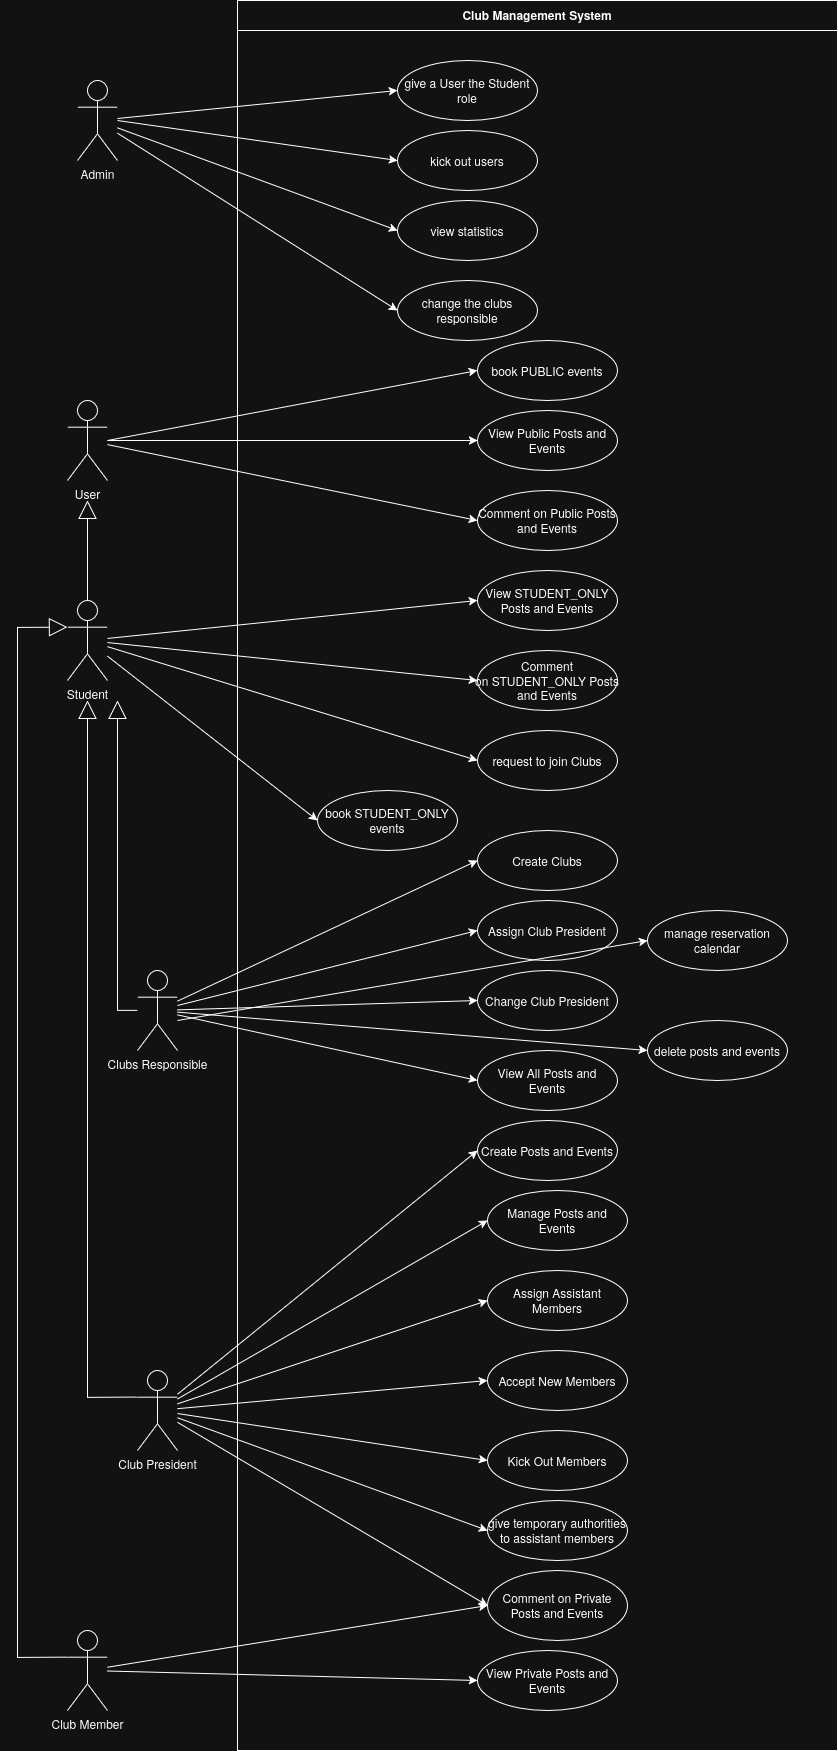

The diagram above was exported from draw.io. Its source (the exported page's mxGraphModel, read from the mxfile embedded in the PNG):
<mxGraphModel dx="1628" dy="2216" grid="1" gridSize="10" guides="1" tooltips="1" connect="1" arrows="1" fold="1" page="1" pageScale="1" pageWidth="1400" pageHeight="1200" math="0" shadow="0">
  <root>
    <mxCell id="0" />
    <mxCell id="1" parent="0" />
    <mxCell id="system" parent="1" style="swimlane;startSize=30;" value="Club Management System" vertex="1">
      <mxGeometry height="1750" width="600" x="250" y="-280" as="geometry" />
    </mxCell>
    <mxCell id="uc1" parent="system" style="ellipse;whiteSpace=wrap;html=1;" value="View Public Posts and Events" vertex="1">
      <mxGeometry height="60" width="140" x="240" y="410" as="geometry" />
    </mxCell>
    <mxCell id="uc2" parent="system" style="ellipse;whiteSpace=wrap;html=1;" value="Comment on Public Posts and Events" vertex="1">
      <mxGeometry height="60" width="140" x="240" y="490" as="geometry" />
    </mxCell>
    <mxCell id="uc3" parent="system" style="ellipse;whiteSpace=wrap;html=1;" value="View STUDENT_ONLY Posts and Events" vertex="1">
      <mxGeometry height="60" width="140" x="240" y="570" as="geometry" />
    </mxCell>
    <mxCell id="uc4" parent="system" style="ellipse;whiteSpace=wrap;html=1;" value="Comment on&amp;nbsp;STUDENT_ONLY&amp;nbsp;Posts and Events" vertex="1">
      <mxGeometry height="60" width="140" x="240" y="650" as="geometry" />
    </mxCell>
    <mxCell id="uc5" parent="system" style="ellipse;whiteSpace=wrap;html=1;" value="request to join Clubs" vertex="1">
      <mxGeometry height="60" width="140" x="240" y="730" as="geometry" />
    </mxCell>
    <mxCell id="uc6" parent="system" style="ellipse;whiteSpace=wrap;html=1;" value="Create Clubs" vertex="1">
      <mxGeometry height="60" width="140" x="240" y="830" as="geometry" />
    </mxCell>
    <mxCell id="uc7" parent="system" style="ellipse;whiteSpace=wrap;html=1;" value="Assign Club President" vertex="1">
      <mxGeometry height="60" width="140" x="240" y="900" as="geometry" />
    </mxCell>
    <mxCell id="uc8" parent="system" style="ellipse;whiteSpace=wrap;html=1;" value="Change Club President" vertex="1">
      <mxGeometry height="60" width="140" x="240" y="970" as="geometry" />
    </mxCell>
    <mxCell id="uc9" parent="system" style="ellipse;whiteSpace=wrap;html=1;" value="View All Posts and Events" vertex="1">
      <mxGeometry height="60" width="140" x="240" y="1050" as="geometry" />
    </mxCell>
    <mxCell id="uc10" parent="system" style="ellipse;whiteSpace=wrap;html=1;" value="Create Posts and Events" vertex="1">
      <mxGeometry height="60" width="140" x="240" y="1120" as="geometry" />
    </mxCell>
    <mxCell id="uc11" parent="system" style="ellipse;whiteSpace=wrap;html=1;" value="Manage Posts and Events" vertex="1">
      <mxGeometry height="60" width="140" x="250" y="1190" as="geometry" />
    </mxCell>
    <mxCell id="uc12" parent="system" style="ellipse;whiteSpace=wrap;html=1;" value="Assign Assistant Members" vertex="1">
      <mxGeometry height="60" width="140" x="250" y="1270" as="geometry" />
    </mxCell>
    <mxCell id="uc13" parent="system" style="ellipse;whiteSpace=wrap;html=1;" value="Accept New Members" vertex="1">
      <mxGeometry height="60" width="140" x="250" y="1350" as="geometry" />
    </mxCell>
    <mxCell id="uc14" parent="system" style="ellipse;whiteSpace=wrap;html=1;" value="Kick Out Members" vertex="1">
      <mxGeometry height="60" width="140" x="250" y="1430" as="geometry" />
    </mxCell>
    <mxCell id="uc15" parent="system" style="ellipse;whiteSpace=wrap;html=1;" value="Comment on Private Posts and Events" vertex="1">
      <mxGeometry height="70" width="140" x="250" y="1570" as="geometry" />
    </mxCell>
    <mxCell id="uc16" parent="system" style="ellipse;whiteSpace=wrap;html=1;" value="View Private Posts and Events" vertex="1">
      <mxGeometry height="60" width="140" x="240" y="1650" as="geometry" />
    </mxCell>
    <mxCell id="uNCgmgs6ma84t48twlrE-6" parent="system" style="ellipse;whiteSpace=wrap;html=1;" value="give temporary authorities to assistant members" vertex="1">
      <mxGeometry height="60" width="140" x="250" y="1500" as="geometry" />
    </mxCell>
    <mxCell id="rC8RQ_Xzs2TtSy2UCyTL-2" parent="system" style="ellipse;whiteSpace=wrap;html=1;" value="give a User the Student role" vertex="1">
      <mxGeometry height="60" width="140" x="160" y="60" as="geometry" />
    </mxCell>
    <mxCell id="rC8RQ_Xzs2TtSy2UCyTL-3" parent="system" style="ellipse;whiteSpace=wrap;html=1;" value="kick out users" vertex="1">
      <mxGeometry height="60" width="140" x="160" y="130" as="geometry" />
    </mxCell>
    <mxCell id="rC8RQ_Xzs2TtSy2UCyTL-4" parent="system" style="ellipse;whiteSpace=wrap;html=1;" value="view statistics" vertex="1">
      <mxGeometry height="60" width="140" x="160" y="200" as="geometry" />
    </mxCell>
    <mxCell id="rC8RQ_Xzs2TtSy2UCyTL-7" edge="1" parent="system" source="rC8RQ_Xzs2TtSy2UCyTL-1" style="">
      <mxGeometry relative="1" as="geometry">
        <mxPoint x="-200" y="229.70999999999998" as="sourcePoint" />
        <mxPoint x="160" y="230" as="targetPoint" />
      </mxGeometry>
    </mxCell>
    <mxCell id="rC8RQ_Xzs2TtSy2UCyTL-9" parent="system" style="ellipse;whiteSpace=wrap;html=1;" value="change the clubs responsible" vertex="1">
      <mxGeometry height="60" width="140" x="160" y="280" as="geometry" />
    </mxCell>
    <mxCell id="rC8RQ_Xzs2TtSy2UCyTL-11" parent="system" style="ellipse;whiteSpace=wrap;html=1;" value="book STUDENT_ONLY events" vertex="1">
      <mxGeometry height="60" width="140" x="80" y="790" as="geometry" />
    </mxCell>
    <mxCell id="rC8RQ_Xzs2TtSy2UCyTL-13" parent="system" style="ellipse;whiteSpace=wrap;html=1;" value="book PUBLIC events" vertex="1">
      <mxGeometry height="60" width="140" x="240" y="340" as="geometry" />
    </mxCell>
    <mxCell id="rC8RQ_Xzs2TtSy2UCyTL-17" parent="system" style="ellipse;whiteSpace=wrap;html=1;" value="manage reservation calendar" vertex="1">
      <mxGeometry height="60" width="140" x="410" y="910" as="geometry" />
    </mxCell>
    <mxCell id="rC8RQ_Xzs2TtSy2UCyTL-16" parent="system" style="ellipse;whiteSpace=wrap;html=1;" value="delete posts and events" vertex="1">
      <mxGeometry height="60" width="140" x="410" y="1020" as="geometry" />
    </mxCell>
    <mxCell id="user" parent="1" style="shape=umlActor;verticalLabelPosition=bottom;verticalAlign=top;html=1;" value="User" vertex="1">
      <mxGeometry height="80" width="40" x="80" y="120" as="geometry" />
    </mxCell>
    <mxCell id="student" parent="1" style="shape=umlActor;verticalLabelPosition=bottom;verticalAlign=top;html=1;" value="Student" vertex="1">
      <mxGeometry height="80" width="40" x="80" y="320" as="geometry" />
    </mxCell>
    <mxCell id="clubsResp" parent="1" style="shape=umlActor;verticalLabelPosition=bottom;verticalAlign=top;html=1;" value="Clubs Responsible" vertex="1">
      <mxGeometry height="80" width="40" x="150" y="690" as="geometry" />
    </mxCell>
    <mxCell id="clubPres" parent="1" style="shape=umlActor;verticalLabelPosition=bottom;verticalAlign=top;html=1;" value="Club President" vertex="1">
      <mxGeometry height="80" width="40" x="150" y="1090" as="geometry" />
    </mxCell>
    <mxCell id="clubMember" parent="1" style="shape=umlActor;verticalLabelPosition=bottom;verticalAlign=top;html=1;" value="Club Member" vertex="1">
      <mxGeometry height="80" width="40" x="80" y="1350" as="geometry" />
    </mxCell>
    <mxCell id="user-uc1" edge="1" parent="1" source="user" style="entryX=0;entryY=0.5;entryDx=0;entryDy=0;entryPerimeter=0;" target="uc1">
      <mxGeometry relative="1" as="geometry" />
    </mxCell>
    <mxCell id="user-uc2" edge="1" parent="1" source="user" style="entryX=0;entryY=0.5;entryDx=0;entryDy=0;" target="uc2">
      <mxGeometry relative="1" as="geometry" />
    </mxCell>
    <mxCell id="student-uc3" edge="1" parent="1" source="student" style="entryX=0;entryY=0.5;entryDx=0;entryDy=0;" target="uc3">
      <mxGeometry relative="1" as="geometry" />
    </mxCell>
    <mxCell id="student-uc4" edge="1" parent="1" source="student" style="entryX=0;entryY=0.5;entryDx=0;entryDy=0;" target="uc4">
      <mxGeometry relative="1" as="geometry" />
    </mxCell>
    <mxCell id="student-uc5" edge="1" parent="1" source="student" style="entryX=0;entryY=0.5;entryDx=0;entryDy=0;" target="uc5">
      <mxGeometry relative="1" as="geometry" />
    </mxCell>
    <mxCell id="clubsResp-uc6" edge="1" parent="1" source="clubsResp" style="entryX=0;entryY=0.5;entryDx=0;entryDy=0;" target="uc6">
      <mxGeometry relative="1" as="geometry" />
    </mxCell>
    <mxCell id="clubsResp-uc7" edge="1" parent="1" source="clubsResp" style="entryX=0;entryY=0.5;entryDx=0;entryDy=0;" target="uc7">
      <mxGeometry relative="1" as="geometry" />
    </mxCell>
    <mxCell id="clubsResp-uc8" edge="1" parent="1" source="clubsResp" style="entryX=0;entryY=0.5;entryDx=0;entryDy=0;" target="uc8">
      <mxGeometry relative="1" as="geometry" />
    </mxCell>
    <mxCell id="clubsResp-uc9" edge="1" parent="1" source="clubsResp" style="entryX=0;entryY=0.5;entryDx=0;entryDy=0;" target="uc9">
      <mxGeometry relative="1" as="geometry" />
    </mxCell>
    <mxCell id="clubPres-uc10" edge="1" parent="1" source="clubPres" style="entryX=0;entryY=0.5;entryDx=0;entryDy=0;" target="uc10">
      <mxGeometry relative="1" as="geometry" />
    </mxCell>
    <mxCell id="clubPres-uc11" edge="1" parent="1" source="clubPres" style="entryX=0;entryY=0.5;entryDx=0;entryDy=0;" target="uc11">
      <mxGeometry relative="1" as="geometry" />
    </mxCell>
    <mxCell id="clubPres-uc12" edge="1" parent="1" source="clubPres" style="entryX=0;entryY=0.5;entryDx=0;entryDy=0;" target="uc12">
      <mxGeometry relative="1" as="geometry" />
    </mxCell>
    <mxCell id="clubPres-uc13" edge="1" parent="1" source="clubPres" style="entryX=0;entryY=0.5;entryDx=0;entryDy=0;" target="uc13">
      <mxGeometry relative="1" as="geometry" />
    </mxCell>
    <mxCell id="clubPres-uc14" edge="1" parent="1" source="clubPres" style="entryX=0;entryY=0.5;entryDx=0;entryDy=0;" target="uc14">
      <mxGeometry relative="1" as="geometry">
        <mxPoint x="470" y="1150" as="targetPoint" />
      </mxGeometry>
    </mxCell>
    <mxCell id="clubPres-uc15" edge="1" parent="1" source="clubPres" style="entryX=0;entryY=0.5;entryDx=0;entryDy=0;" target="uc15">
      <mxGeometry relative="1" as="geometry" />
    </mxCell>
    <mxCell id="clubMember-uc16" edge="1" parent="1" source="clubMember" style="entryX=0;entryY=0.5;entryDx=0;entryDy=0;" target="uc16">
      <mxGeometry relative="1" as="geometry">
        <mxPoint x="460" y="1370" as="targetPoint" />
      </mxGeometry>
    </mxCell>
    <mxCell id="clubMember-uc15" edge="1" parent="1" source="clubMember" style="entryX=0;entryY=0.5;entryDx=0;entryDy=0;" target="uc15">
      <mxGeometry relative="1" as="geometry" />
    </mxCell>
    <mxCell id="uNCgmgs6ma84t48twlrE-3" edge="1" parent="1" source="clubPres" style="endArrow=block;endSize=16;endFill=0;html=1;rounded=0;exitX=0;exitY=0.3333333333333333;exitDx=0;exitDy=0;exitPerimeter=0;" value="">
      <mxGeometry relative="1" width="160" as="geometry">
        <Array as="points">
          <mxPoint x="100" y="1117" />
        </Array>
        <mxPoint x="210" y="960" as="sourcePoint" />
        <mxPoint x="100" y="420" as="targetPoint" />
      </mxGeometry>
    </mxCell>
    <mxCell id="uNCgmgs6ma84t48twlrE-4" edge="1" parent="1" source="clubMember" style="endArrow=block;endSize=16;endFill=0;html=1;rounded=0;exitX=0;exitY=0.3333333333333333;exitDx=0;exitDy=0;exitPerimeter=0;entryX=0;entryY=0.3333333333333333;entryDx=0;entryDy=0;entryPerimeter=0;" target="student" value="">
      <mxGeometry relative="1" width="160" as="geometry">
        <Array as="points">
          <mxPoint x="30" y="1377" />
          <mxPoint x="30" y="1020" />
          <mxPoint x="30" y="347" />
        </Array>
        <mxPoint x="100" y="1020" as="sourcePoint" />
        <mxPoint x="30" y="350" as="targetPoint" />
      </mxGeometry>
    </mxCell>
    <mxCell id="uNCgmgs6ma84t48twlrE-5" edge="1" parent="1" source="student" style="endArrow=block;endSize=16;endFill=0;html=1;rounded=0;exitX=0.5;exitY=0;exitDx=0;exitDy=0;exitPerimeter=0;" value="">
      <mxGeometry relative="1" width="160" as="geometry">
        <Array as="points">
          <mxPoint x="100" y="290" />
        </Array>
        <mxPoint x="110" y="850" as="sourcePoint" />
        <mxPoint x="100" y="220" as="targetPoint" />
      </mxGeometry>
    </mxCell>
    <mxCell id="uNCgmgs6ma84t48twlrE-7" edge="1" parent="1" source="clubPres" style="entryX=0;entryY=0.5;entryDx=0;entryDy=0;" target="uNCgmgs6ma84t48twlrE-6">
      <mxGeometry relative="1" as="geometry">
        <mxPoint x="190" y="820" as="sourcePoint" />
        <mxPoint x="470" y="860" as="targetPoint" />
      </mxGeometry>
    </mxCell>
    <mxCell id="rC8RQ_Xzs2TtSy2UCyTL-1" parent="1" style="shape=umlActor;verticalLabelPosition=bottom;verticalAlign=top;html=1;" value="Admin" vertex="1">
      <mxGeometry height="80" width="40" x="90" y="-200" as="geometry" />
    </mxCell>
    <mxCell id="rC8RQ_Xzs2TtSy2UCyTL-6" edge="1" parent="1" source="rC8RQ_Xzs2TtSy2UCyTL-1" style="entryX=0;entryY=0.5;entryDx=0;entryDy=0;" target="rC8RQ_Xzs2TtSy2UCyTL-2">
      <mxGeometry relative="1" as="geometry">
        <mxPoint x="110" y="-170" as="sourcePoint" />
        <mxPoint x="480" y="-170" as="targetPoint" />
      </mxGeometry>
    </mxCell>
    <mxCell id="rC8RQ_Xzs2TtSy2UCyTL-8" edge="1" parent="1" style="entryX=0;entryY=0.5;entryDx=0;entryDy=0;" target="rC8RQ_Xzs2TtSy2UCyTL-3">
      <mxGeometry relative="1" as="geometry">
        <mxPoint x="130" y="-160" as="sourcePoint" />
        <mxPoint x="500" y="-150" as="targetPoint" />
      </mxGeometry>
    </mxCell>
    <mxCell id="rC8RQ_Xzs2TtSy2UCyTL-10" edge="1" parent="1" source="rC8RQ_Xzs2TtSy2UCyTL-1" style="entryX=0;entryY=0.5;entryDx=0;entryDy=0;" target="rC8RQ_Xzs2TtSy2UCyTL-9">
      <mxGeometry relative="1" as="geometry">
        <mxPoint x="130" y="-120" as="sourcePoint" />
        <mxPoint x="410" y="-17" as="targetPoint" />
      </mxGeometry>
    </mxCell>
    <mxCell id="rC8RQ_Xzs2TtSy2UCyTL-12" edge="1" parent="1" source="student" style="entryX=0;entryY=0.5;entryDx=0;entryDy=0;" target="rC8RQ_Xzs2TtSy2UCyTL-11">
      <mxGeometry relative="1" as="geometry">
        <mxPoint x="420" y="480" as="sourcePoint" />
        <mxPoint x="790" y="594" as="targetPoint" />
      </mxGeometry>
    </mxCell>
    <mxCell id="rC8RQ_Xzs2TtSy2UCyTL-14" edge="1" parent="1" style="entryX=0;entryY=0.5;entryDx=0;entryDy=0;" target="rC8RQ_Xzs2TtSy2UCyTL-13">
      <mxGeometry relative="1" as="geometry">
        <mxPoint x="120" y="160" as="sourcePoint" />
        <mxPoint x="500" y="120" as="targetPoint" />
      </mxGeometry>
    </mxCell>
    <mxCell id="rC8RQ_Xzs2TtSy2UCyTL-15" edge="1" parent="1" source="clubsResp" style="endArrow=block;endSize=16;endFill=0;html=1;rounded=0;" value="">
      <mxGeometry relative="1" width="160" as="geometry">
        <Array as="points">
          <mxPoint x="130" y="730" />
        </Array>
        <mxPoint x="130" y="740" as="sourcePoint" />
        <mxPoint x="130" y="420" as="targetPoint" />
      </mxGeometry>
    </mxCell>
    <mxCell id="rC8RQ_Xzs2TtSy2UCyTL-18" edge="1" parent="1" source="clubsResp" style="entryX=0;entryY=0.5;entryDx=0;entryDy=0;" target="rC8RQ_Xzs2TtSy2UCyTL-16">
      <mxGeometry relative="1" as="geometry">
        <mxPoint x="370" y="770" as="sourcePoint" />
        <mxPoint x="670" y="836" as="targetPoint" />
      </mxGeometry>
    </mxCell>
    <mxCell id="rC8RQ_Xzs2TtSy2UCyTL-19" edge="1" parent="1" style="entryX=0;entryY=0.5;entryDx=0;entryDy=0;" target="rC8RQ_Xzs2TtSy2UCyTL-17">
      <mxGeometry relative="1" as="geometry">
        <mxPoint x="190" y="740" as="sourcePoint" />
        <mxPoint x="710" y="836" as="targetPoint" />
      </mxGeometry>
    </mxCell>
  </root>
</mxGraphModel>